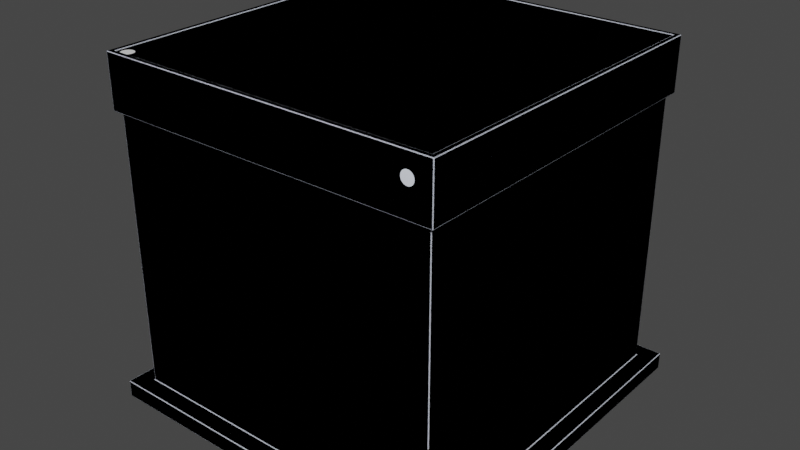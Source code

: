 # Source: museum-stand.blend  (saved by Blender 2.90.8; exported with 4.5.12 LTS)
import bpy
from mathutils import Matrix  # noqa: F401  (used for matrix-valued properties, if any)

bpy.ops.wm.read_factory_settings(use_empty=True)
scene = bpy.context.scene
scene.name = 'Scene'

# ---- collections
col_collection = bpy.data.collections.new('Collection'); scene.collection.children.link(col_collection)

# ---- materials (node trees are filled in below, after node groups)
mat_material_001 = bpy.data.materials.new('Material.001')
mat_material_001.use_transparent_shadow = False
mat_material_001.diffuse_color = (0.8436, 0.8867, 1.0, 1.0)

# ---- material node trees

# ---- world
world_world = bpy.data.worlds.new('World'); scene.world = world_world
world_world.use_nodes = True; world_world.node_tree.nodes.clear()
_N = world_world.node_tree.nodes; _L = world_world.node_tree.links
n0 = _N.new('ShaderNodeOutputWorld'); n0.name = 'World Output'; n0.location = (300, 300)
n1 = _N.new('ShaderNodeBackground'); n1.name = 'Background'; n1.location = (10, 300)
n1.inputs[0].default_value = (0.05088, 0.05088, 0.05088, 1.0)
_L.new(n1.outputs[0], n0.inputs[0])
n0.is_active_output = True
world_world.color = (0.05088, 0.05088, 0.05088)
world_world.use_sun_shadow = False
world_world.sun_shadow_jitter_overblur = 0.0

# ---- meshes
me_cube = bpy.data.meshes.new('Cube')
me_cube.from_pydata([(0.5, 0.5, 0.005), (0.5, 0.5, -0.15), (0.5, -0.5, 0.005), (0.5, -0.5, -0.15), (-0.5, 0.5, 0.005), (-0.5, 0.5, -0.15), (-0.5, -0.5, 0.005), (-0.5, -0.5, -0.15), (0.485, 0.485, 0.005), (0.485, -0.485, 0.005), (-0.485, -0.485, 0.005), (-0.485, 0.485, 0.005), (0.485, 0.485, 0.0), (0.485, -0.485, 0.0), (-0.485, -0.485, 0.0), (-0.485, 0.485, 0.0), (0.485, 0.485, -0.15), (0.485, -0.485, -0.15), (-0.485, -0.485, -0.15), (-0.485, 0.485, -0.15), (0.485, 0.485, -0.15), (0.485, -0.485, -0.15), (-0.485, -0.485, -0.15), (-0.485, 0.485, -0.15), (0.485, 0.485, -0.95), (0.485, -0.485, -0.95), (-0.485, 0.485, -0.95), (-0.485, -0.485, -0.95), (0.485, 0.485, -1.0), (0.485, -0.485, -1.0), (-0.485, 0.485, -1.0), (-0.485, -0.485, -1.0), (-0.535, 0.535, -0.95), (-0.535, -0.535, -0.95), (0.535, -0.535, -0.95), (0.535, 0.535, -0.95), (-0.535, 0.535, -1.0), (-0.535, -0.535, -1.0), (0.535, -0.535, -1.0), (0.535, 0.535, -1.0)], [], [(0, 4, 11, 8), (8, 11, 15, 12), (3, 7, 18, 17), (2, 0, 8, 9), (4, 6, 10, 11), (11, 10, 14, 15), (6, 2, 9, 10), (9, 8, 12, 13), (7, 5, 19, 18), (1, 3, 17, 16), (5, 1, 16, 19), (7, 3, 2, 6), (10, 9, 13, 14), (5, 4, 0, 1), (7, 6, 4, 5), (1, 0, 2, 3), (21, 22, 27, 25), (20, 21, 25, 24), (23, 20, 24, 26), (22, 23, 26, 27), (25, 27, 33, 34), (31, 29, 38, 37), (27, 26, 32, 33), (30, 31, 37, 36), (33, 32, 36, 37), (34, 33, 37, 38), (35, 34, 38, 39), (32, 35, 39, 36), (29, 28, 39, 38), (24, 25, 34, 35), (28, 30, 36, 39), (26, 24, 35, 32)])
me_cube.polygons.foreach_set('use_smooth', [1, 1, 1, 1, 1, 1, 1, 1, 1, 1, 1, 1, 1, 1, 1, 1, 1, 1, 1, 1, 1, 0, 1, 0, 1, 1, 1, 1, 0, 1, 0, 1])
_uv = me_cube.uv_layers.new(name='UVMap')
_uv.uv.foreach_set('vector', [0.625, 0.5, 0.625, 0.25, 0.625, 0.25, 0.625, 0.5, 0.625, 0.5, 0.625, 0.25, 0.625, 0.25, 0.625, 0.5, 0.375, 0.75, 0.375, 1.0, 0.375, 1.0, 0.375, 0.75, 0.625, 0.75, 0.625, 0.5, 0.625, 0.5, 0.625, 0.75, 0.625, 0.25, 0.625, 0.0, 0.625, 0.0, 0.625, 0.25, 0.625, 0.25, 0.625, 0.0, 0.625, 0.0, 0.625, 0.25, 0.625, 1.0, 0.625, 0.75, 0.625, 0.75, 0.625, 1.0, 0.625, 0.75, 0.625, 0.5, 0.625, 0.5, 0.625, 0.75, 0.375, 0.0, 0.375, 0.25, 0.375, 0.25, 0.375, 0.0, 0.375, 0.5, 0.375, 0.75, 0.375, 0.75, 0.375, 0.5, 0.375, 0.25, 0.375, 0.5, 0.375, 0.5, 0.375, 0.25, 0.375, 1.0, 0.375, 0.75, 0.625, 0.75, 0.625, 1.0, 0.625, 1.0, 0.625, 0.75, 0.625, 0.75, 0.625, 1.0, 0.375, 0.25, 0.625, 0.25, 0.625, 0.5, 0.375, 0.5, 0.375, 0.0, 0.625, 0.0, 0.625, 0.25, 0.375, 0.25, 0.375, 0.5, 0.625, 0.5, 0.625, 0.75, 0.375, 0.75, 0.375, 0.75, 0.375, 1.0, 0.375, 1.0, 0.375, 0.75, 0.375, 0.5, 0.375, 0.75, 0.375, 0.75, 0.375, 0.5, 0.375, 0.25, 0.375, 0.5, 0.375, 0.5, 0.375, 0.25, 0.375, 0.0, 0.375, 0.25, 0.375, 0.25, 0.375, 0.0, 0.375, 0.75, 0.375, 1.0, 0.375, 1.0, 0.375, 0.75, 0.0, 0.0, 0.0, 0.0, 0.0, 0.0, 0.0, 0.0, 0.375, 0.0, 0.375, 0.25, 0.375, 0.25, 0.375, 0.0, 0.0, 0.0, 0.0, 0.0, 0.0, 0.0, 0.0, 0.0, 0.375, 0.0, 0.375, 0.25, 0.375, 0.25, 0.375, 0.0, 0.375, 0.75, 0.375, 1.0, 0.375, 1.0, 0.375, 0.75, 0.375, 0.5, 0.375, 0.75, 0.375, 0.75, 0.375, 0.5, 0.375, 0.25, 0.375, 0.5, 0.375, 0.5, 0.375, 0.25, 0.0, 0.0, 0.0, 0.0, 0.0, 0.0, 0.0, 0.0, 0.375, 0.5, 0.375, 0.75, 0.375, 0.75, 0.375, 0.5, 0.0, 0.0, 0.0, 0.0, 0.0, 0.0, 0.0, 0.0, 0.375, 0.25, 0.375, 0.5, 0.375, 0.5, 0.375, 0.25])
me_cube.materials.append(mat_material_001)
me_cube.use_remesh_preserve_volume = False
me_cube.use_remesh_preserve_attributes = False
me_cube.use_mirror_vertex_groups = False
me_cube.update()
me_plane = bpy.data.meshes.new('Plane')
me_plane.from_pydata([(0.495, -0.495, 0.0), (-0.495, 0.495, 0.0), (0.495, 0.495, 0.0), (-0.495, -0.495, 0.0)], [], [(3, 0, 2, 1)])
me_plane.polygons.foreach_set('use_smooth', [True] * 1)
_uv = me_plane.uv_layers.new(name='UVMap')
_uv.uv.foreach_set('vector', [0.0, 0.0, 1.0, 0.0, 1.0, 1.0, 0.0, 1.0])
me_plane.use_remesh_fix_poles = True
me_plane.use_remesh_preserve_attributes = False
me_plane.use_mirror_vertex_groups = False
me_plane.update()
me_cube_001 = bpy.data.meshes.new('Cube.001')
me_cube_001.from_pydata([(0.5, 0.5, 0.005), (0.5, 0.5, -0.15), (0.5, -0.5, 0.005), (0.5, -0.5, -0.15), (-0.5, 0.5, 0.005), (-0.5, 0.5, -0.15), (-0.5, -0.5, 0.005), (-0.5, -0.5, -0.15), (0.485, 0.485, 0.005), (0.485, -0.485, 0.005), (-0.485, -0.485, 0.005), (-0.485, 0.485, 0.005), (0.485, 0.485, 0.0), (0.485, -0.485, 0.0), (-0.485, -0.485, 0.0), (-0.485, 0.485, 0.0), (0.485, 0.485, -0.15), (0.485, -0.485, -0.15), (-0.485, -0.485, -0.15), (-0.485, 0.485, -0.15), (0.4167, -0.5, -0.055), (0.4173, -0.5, -0.05025), (0.4191, -0.5, -0.04583), (0.422, -0.5, -0.04203), (0.4258, -0.5, -0.03911), (0.4303, -0.5, -0.03728), (0.435, -0.5, -0.03665), (0.4397, -0.5, -0.03728), (0.4442, -0.5, -0.03911), (0.448, -0.5, -0.04203), (0.4509, -0.5, -0.04583), (0.4527, -0.5, -0.05025), (0.4533, -0.5, -0.055), (0.4527, -0.5, -0.05975), (0.4509, -0.5, -0.06417), (0.448, -0.5, -0.06797), (0.4442, -0.5, -0.07089), (0.4397, -0.5, -0.07272), (0.435, -0.5, -0.07335), (0.4303, -0.5, -0.07272), (0.4258, -0.5, -0.07089), (0.422, -0.5, -0.06797), (0.4191, -0.5, -0.06417), (0.4173, -0.5, -0.05975), (0.4, -0.5, -0.055), (0.4, -0.5, -0.02), (0.435, -0.5, -0.02), (0.47, -0.5, -0.02), (0.435, -0.5, -0.09), (0.4, -0.5, 0.005), (0.4, -0.485, 0.005), (0.4, -0.485, 0.0), (0.47, -0.5, 0.005), (0.47, -0.485, 0.005), (0.47, -0.485, 0.0), (0.4, -0.5, -0.15), (0.4, -0.485, -0.15), (0.47, -0.5, -0.15), (0.47, -0.485, -0.15), (0.435, -0.5, 0.005), (0.435, -0.485, 0.005), (0.435, -0.485, 0.0), (0.435, -0.5, -0.15), (0.435, -0.485, -0.15), (0.5, 0.5, -0.02), (-0.5, -0.5, -0.02), (0.5, -0.5, -0.02), (-0.5, 0.5, -0.02), (0.5, 0.5, -0.09), (0.5, -0.5, -0.09), (-0.5, 0.5, -0.09), (0.4, -0.5, -0.09), (-0.5, -0.5, -0.09), (0.47, -0.5, -0.09), (-0.5, -0.5, -0.055), (0.47, -0.5, -0.055), (0.5, 0.5, -0.055), (0.5, -0.5, -0.055), (-0.5, 0.5, -0.055), (0.485, 0.485, -0.15), (0.485, -0.485, -0.15), (-0.485, -0.485, -0.15), (-0.485, 0.485, -0.15), (0.485, 0.485, -0.95), (0.485, -0.485, -0.95), (-0.485, 0.485, -0.95), (-0.485, -0.485, -0.95), (0.485, 0.485, -1.0), (0.485, -0.485, -1.0), (-0.485, 0.485, -1.0), (-0.485, -0.485, -1.0), (-0.535, 0.535, -0.95), (-0.535, -0.535, -0.95), (0.535, -0.535, -0.95), (0.535, 0.535, -0.95), (-0.535, 0.535, -1.0), (-0.535, -0.535, -1.0), (0.535, -0.535, -1.0), (0.535, 0.535, -1.0)], [], [(0, 4, 11, 8), (67, 4, 0, 64), (10, 50, 51, 14), (65, 6, 4, 67), (64, 0, 2, 66), (8, 11, 15, 12), (52, 2, 9, 53), (2, 0, 8, 9), (4, 6, 10, 11), (11, 10, 14, 15), (53, 9, 13, 54), (9, 8, 12, 13), (7, 5, 19, 18), (1, 3, 17, 16), (55, 7, 18, 56), (5, 1, 16, 19), (31, 75, 47, 30), (45, 22, 23), (39, 48, 38), (32, 75, 31), (25, 46, 45, 24), (40, 71, 48, 39), (33, 75, 32), (26, 46, 25), (41, 42, 71), (34, 73, 75, 33), (27, 46, 26), (71, 40, 41), (36, 73, 35), (28, 47, 46, 27), (43, 44, 71, 42), (21, 44, 20), (73, 34, 35), (29, 47, 28), (20, 44, 43), (22, 45, 44, 21), (37, 48, 73, 36), (30, 47, 29), (24, 45, 23), (38, 48, 37), (6, 49, 50, 10), (60, 53, 54, 61), (59, 52, 53, 60), (62, 55, 56, 63), (3, 57, 58, 17), (49, 59, 60, 50), (50, 60, 61, 51), (57, 62, 63, 58), (45, 46, 59, 49), (52, 59, 46, 47), (62, 48, 71, 55), (57, 73, 48, 62), (69, 73, 57, 3), (65, 45, 49, 6), (74, 44, 45, 65), (2, 52, 47, 66), (76, 64, 66, 77), (74, 65, 67, 78), (78, 67, 64, 76), (5, 70, 68, 1), (7, 72, 70, 5), (1, 68, 69, 3), (7, 55, 71, 72), (77, 75, 73, 69), (66, 47, 75, 77), (70, 78, 76, 68), (72, 74, 78, 70), (68, 76, 77, 69), (72, 71, 44, 74), (80, 81, 86, 84), (79, 80, 84, 83), (82, 79, 83, 85), (81, 82, 85, 86), (84, 86, 92, 93), (90, 88, 97, 96), (86, 85, 91, 92), (89, 90, 96, 95), (92, 91, 95, 96), (93, 92, 96, 97), (94, 93, 97, 98), (91, 94, 98, 95), (88, 87, 98, 97), (83, 84, 93, 94), (87, 89, 95, 98), (85, 83, 94, 91)])
me_cube_001.polygons.foreach_set('use_smooth', [1, 1, 1, 1, 1, 1, 1, 1, 1, 1, 1, 1, 1, 1, 1, 1, 1, 1, 1, 1, 1, 1, 1, 1, 1, 1, 1, 1, 1, 1, 1, 1, 1, 1, 1, 1, 1, 1, 1, 1, 1, 1, 1, 1, 1, 1, 1, 1, 1, 1, 1, 1, 1, 1, 1, 1, 1, 1, 1, 1, 1, 1, 1, 1, 1, 1, 1, 1, 1, 1, 1, 1, 1, 1, 0, 1, 0, 1, 1, 1, 1, 0, 1, 0, 1])
_uv = me_cube_001.uv_layers.new(name='UVMap')
_uv.uv.foreach_set('vector', [0.625, 0.5, 0.625, 0.25, 0.625, 0.25, 0.625, 0.5, 0.5, 0.25, 0.625, 0.25, 0.625, 0.5, 0.5, 0.5, 0.625, 1.0, 0.625, 0.875, 0.625, 0.875, 0.625, 1.0, 0.5, 0.0, 0.625, 0.0, 0.625, 0.25, 0.5, 0.25, 0.5, 0.5, 0.625, 0.5, 0.625, 0.75, 0.5, 0.75, 0.625, 0.5, 0.625, 0.25, 0.625, 0.25, 0.625, 0.5, 0.625, 0.8125, 0.625, 0.75, 0.625, 0.75, 0.625, 0.8125, 0.625, 0.75, 0.625, 0.5, 0.625, 0.5, 0.625, 0.75, 0.625, 0.25, 0.625, 0.0, 0.625, 0.0, 0.625, 0.25, 0.625, 0.25, 0.625, 0.0, 0.625, 0.0, 0.625, 0.25, 0.625, 0.8125, 0.625, 0.75, 0.625, 0.75, 0.625, 0.8125, 0.625, 0.75, 0.625, 0.5, 0.625, 0.5, 0.625, 0.75, 0.375, 0.0, 0.375, 0.25, 0.375, 0.25, 0.375, 0.0, 0.375, 0.5, 0.375, 0.75, 0.375, 0.75, 0.375, 0.5, 0.375, 0.875, 0.375, 1.0, 0.375, 1.0, 0.375, 0.875, 0.375, 0.25, 0.375, 0.5, 0.375, 0.5, 0.375, 0.25, 0.0, 0.0, 0.0, 0.0, 0.0, 0.0, 0.0, 0.0, 0.0, 0.0, 0.0, 0.0, 0.0, 0.0, 0.0, 0.0, 0.0, 0.0, 0.0, 0.0, 0.0, 0.0, 0.0, 0.0, 0.0, 0.0, 0.0, 0.0, 0.0, 0.0, 0.0, 0.0, 0.0, 0.0, 0.0, 0.0, 0.0, 0.0, 0.0, 0.0, 0.0, 0.0, 0.0, 0.0, 0.0, 0.0, 0.0, 0.0, 0.0, 0.0, 0.0, 0.0, 0.0, 0.0, 0.0, 0.0, 0.0, 0.0, 0.0, 0.0, 0.0, 0.0, 0.0, 0.0, 0.0, 0.0, 0.0, 0.0, 0.0, 0.0, 0.0, 0.0, 0.0, 0.0, 0.0, 0.0, 0.0, 0.0, 0.0, 0.0, 0.0, 0.0, 0.0, 0.0, 0.0, 0.0, 0.0, 0.0, 0.0, 0.0, 0.0, 0.0, 0.0, 0.0, 0.0, 0.0, 0.0, 0.0, 0.0, 0.0, 0.0, 0.0, 0.0, 0.0, 0.0, 0.0, 0.0, 0.0, 0.0, 0.0, 0.0, 0.0, 0.0, 0.0, 0.0, 0.0, 0.0, 0.0, 0.0, 0.0, 0.0, 0.0, 0.0, 0.0, 0.0, 0.0, 0.0, 0.0, 0.0, 0.0, 0.0, 0.0, 0.0, 0.0, 0.0, 0.0, 0.0, 0.0, 0.0, 0.0, 0.0, 0.0, 0.0, 0.0, 0.0, 0.0, 0.0, 0.0, 0.0, 0.0, 0.0, 0.0, 0.0, 0.0, 0.0, 0.0, 0.0, 0.0, 0.0, 0.0, 0.625, 1.0, 0.625, 0.875, 0.625, 0.875, 0.625, 1.0, 0.625, 0.8438, 0.625, 0.8125, 0.625, 0.8125, 0.625, 0.8438, 0.625, 0.8438, 0.625, 0.8125, 0.625, 0.8125, 0.625, 0.8438, 0.375, 0.8438, 0.375, 0.875, 0.375, 0.875, 0.375, 0.8438, 0.375, 0.75, 0.375, 0.8125, 0.375, 0.8125, 0.375, 0.75, 0.625, 0.875, 0.625, 0.8438, 0.625, 0.8438, 0.625, 0.875, 0.625, 0.875, 0.625, 0.8438, 0.625, 0.8438, 0.625, 0.875, 0.375, 0.8125, 0.375, 0.8438, 0.375, 0.8438, 0.375, 0.8125, 0.0, 0.0, 0.0, 0.0, 0.625, 0.8438, 0.625, 0.875, 0.625, 0.8125, 0.625, 0.8438, 0.0, 0.0, 0.0, 0.0, 0.375, 0.8438, 0.0, 0.0, 0.0, 0.0, 0.375, 0.875, 0.375, 0.8125, 0.0, 0.0, 0.0, 0.0, 0.375, 0.8438, 0.4375, 0.75, 0.4375, 0.8125, 0.375, 0.8125, 0.375, 0.75, 0.5, 1.0, 0.5, 0.875, 0.625, 0.875, 0.625, 1.0, 0.4688, 1.0, 0.4688, 0.875, 0.5, 0.875, 0.5, 1.0, 0.625, 0.75, 0.625, 0.8125, 0.5, 0.8125, 0.5, 0.75, 0.4688, 0.5, 0.5, 0.5, 0.5, 0.75, 0.4688, 0.75, 0.4688, 0.0, 0.5, 0.0, 0.5, 0.25, 0.4688, 0.25, 0.4688, 0.25, 0.5, 0.25, 0.5, 0.5, 0.4688, 0.5, 0.375, 0.25, 0.4375, 0.25, 0.4375, 0.5, 0.375, 0.5, 0.375, 0.0, 0.4375, 0.0, 0.4375, 0.25, 0.375, 0.25, 0.375, 0.5, 0.4375, 0.5, 0.4375, 0.75, 0.375, 0.75, 0.375, 1.0, 0.375, 0.875, 0.4375, 0.875, 0.4375, 1.0, 0.4688, 0.75, 0.4688, 0.8125, 0.4375, 0.8125, 0.4375, 0.75, 0.5, 0.75, 0.5, 0.8125, 0.4688, 0.8125, 0.4688, 0.75, 0.4375, 0.25, 0.4688, 0.25, 0.4688, 0.5, 0.4375, 0.5, 0.4375, 0.0, 0.4688, 0.0, 0.4688, 0.25, 0.4375, 0.25, 0.4375, 0.5, 0.4688, 0.5, 0.4688, 0.75, 0.4375, 0.75, 0.4375, 1.0, 0.4375, 0.875, 0.4688, 0.875, 0.4688, 1.0, 0.375, 0.75, 0.375, 1.0, 0.375, 1.0, 0.375, 0.75, 0.375, 0.5, 0.375, 0.75, 0.375, 0.75, 0.375, 0.5, 0.375, 0.25, 0.375, 0.5, 0.375, 0.5, 0.375, 0.25, 0.375, 0.0, 0.375, 0.25, 0.375, 0.25, 0.375, 0.0, 0.375, 0.75, 0.375, 1.0, 0.375, 1.0, 0.375, 0.75, 0.0, 0.0, 0.0, 0.0, 0.0, 0.0, 0.0, 0.0, 0.375, 0.0, 0.375, 0.25, 0.375, 0.25, 0.375, 0.0, 0.0, 0.0, 0.0, 0.0, 0.0, 0.0, 0.0, 0.0, 0.375, 0.0, 0.375, 0.25, 0.375, 0.25, 0.375, 0.0, 0.375, 0.75, 0.375, 1.0, 0.375, 1.0, 0.375, 0.75, 0.375, 0.5, 0.375, 0.75, 0.375, 0.75, 0.375, 0.5, 0.375, 0.25, 0.375, 0.5, 0.375, 0.5, 0.375, 0.25, 0.0, 0.0, 0.0, 0.0, 0.0, 0.0, 0.0, 0.0, 0.375, 0.5, 0.375, 0.75, 0.375, 0.75, 0.375, 0.5, 0.0, 0.0, 0.0, 0.0, 0.0, 0.0, 0.0, 0.0, 0.375, 0.25, 0.375, 0.5, 0.375, 0.5, 0.375, 0.25])
me_cube_001.materials.append(mat_material_001)
me_cube_001.use_remesh_preserve_volume = False
me_cube_001.use_remesh_preserve_attributes = False
me_cube_001.use_mirror_vertex_groups = False
me_cube_001.update()
me_plane_001 = bpy.data.meshes.new('Plane.001')
me_plane_001.from_pydata([(0.495, -0.435, 0.0), (-0.435, 0.495, 0.0), (0.495, 0.495, 0.0), (-0.465, -0.4467, 0.0), (-0.4697, -0.4473, 0.0), (-0.4742, -0.4491, 0.0), (-0.478, -0.452, 0.0), (-0.4809, -0.4558, 0.0), (-0.4827, -0.4603, 0.0), (-0.4833, -0.465, 0.0), (-0.4827, -0.4697, 0.0), (-0.4809, -0.4742, 0.0), (-0.478, -0.478, 0.0), (-0.4742, -0.4809, 0.0), (-0.4697, -0.4827, 0.0), (-0.465, -0.4833, 0.0), (-0.4603, -0.4827, 0.0), (-0.4558, -0.4809, 0.0), (-0.452, -0.478, 0.0), (-0.4491, -0.4742, 0.0), (-0.4473, -0.4697, 0.0), (-0.4467, -0.465, 0.0), (-0.4473, -0.4603, 0.0), (-0.4491, -0.4558, 0.0), (-0.452, -0.452, 0.0), (-0.4558, -0.4491, 0.0), (-0.4603, -0.4473, 0.0), (-0.46, -0.435, 0.0), (-0.4694, -0.435, 0.0), (-0.4802, -0.435, 0.0), (-0.435, -0.495, 0.0), (-0.495, -0.4398, 0.0), (-0.495, -0.4506, 0.0), (-0.495, -0.46, 0.0), (-0.495, -0.4694, 0.0), (-0.495, -0.4802, 0.0), (-0.495, -0.495, 0.0), (-0.4802, -0.495, 0.0), (-0.4694, -0.495, 0.0), (-0.46, -0.495, 0.0), (-0.4506, -0.495, 0.0), (-0.4398, -0.495, 0.0), (-0.435, -0.4802, 0.0), (-0.435, -0.4694, 0.0), (-0.435, -0.46, 0.0), (-0.435, -0.4506, 0.0), (-0.435, -0.4398, 0.0), (-0.435, -0.435, 0.0), (-0.4398, -0.435, 0.0), (-0.4506, -0.435, 0.0), (-0.495, -0.435, 0.0), (-0.495, 0.495, 0.0), (0.495, -0.495, 0.0)], [], [(47, 0, 2, 1), (14, 13, 37, 38), (29, 50, 6, 5), (22, 21, 44, 45), (15, 14, 38, 39), (8, 7, 31, 32), (23, 22, 45, 46), (16, 15, 39, 40), (9, 8, 32, 33), (24, 47, 48, 25), (17, 16, 40, 41), (10, 9, 33, 34), (46, 47, 24, 23), (19, 18, 30, 42), (11, 10, 34, 35), (26, 25, 48, 49), (4, 3, 27, 28), (41, 30, 18, 17), (12, 11, 35, 36), (3, 26, 49, 27), (5, 4, 28, 29), (20, 19, 42, 43), (13, 12, 36, 37), (7, 6, 50, 31), (21, 20, 43, 44), (47, 1, 51, 50), (0, 47, 30, 52)])
me_plane_001.polygons.foreach_set('use_smooth', [True] * 27)
_uv = me_plane_001.uv_layers.new(name='UVMap')
_uv.uv.foreach_set('vector', [0.0, 0.0, 1.0, 0.0, 1.0, 1.0, 0.0, 1.0, 0.0, 0.0, 0.0, 0.0, 0.0, 0.0, 0.0, 0.0, 0.0, 0.0, 0.0, 0.0, 0.0, 0.0, 0.0, 0.0, 0.0, 0.0, 0.0, 0.0, 0.0, 0.0, 0.0, 0.0, 0.0, 0.0, 0.0, 0.0, 0.0, 0.0, 0.0, 0.0, 0.0, 0.0, 0.0, 0.0, 0.0, 0.0, 0.0, 0.0, 0.0, 0.0, 0.0, 0.0, 0.0, 0.0, 0.0, 0.0, 0.0, 0.0, 0.0, 0.0, 0.0, 0.0, 0.0, 0.0, 0.0, 0.0, 0.0, 0.0, 0.0, 0.0, 0.0, 0.0, 0.0, 0.0, 0.0, 0.0, 0.0, 0.0, 0.0, 0.0, 0.0, 0.0, 0.0, 0.0, 0.0, 0.0, 0.0, 0.0, 0.0, 0.0, 0.0, 0.0, 0.0, 0.0, 0.0, 0.0, 0.0, 0.0, 0.0, 0.0, 0.0, 0.0, 0.0, 0.0, 0.0, 0.0, 0.0, 0.0, 0.0, 0.0, 0.0, 0.0, 0.0, 0.0, 0.0, 0.0, 0.0, 0.0, 0.0, 0.0, 0.0, 0.0, 0.0, 0.0, 0.0, 0.0, 0.0, 0.0, 0.0, 0.0, 0.0, 0.0, 0.0, 0.0, 0.0, 0.0, 0.0, 0.0, 0.0, 0.0, 0.0, 0.0, 0.0, 0.0, 0.0, 0.0, 0.0, 0.0, 0.0, 0.0, 0.0, 0.0, 0.0, 0.0, 0.0, 0.0, 0.0, 0.0, 0.0, 0.0, 0.0, 0.0, 0.0, 0.0, 0.0, 0.0, 0.0, 0.0, 0.0, 0.0, 0.0, 0.0, 0.0, 0.0, 0.0, 0.0, 0.0, 0.0, 0.0, 0.0, 0.0, 0.0, 0.0, 0.0, 0.0, 0.0, 0.0, 0.0, 0.0, 0.0, 0.0, 0.0, 0.0, 0.0, 0.0, 0.0, 0.0, 0.0, 0.0, 0.0, 0.0, 0.0, 0.0, 1.0, 0.0, 1.0, 0.0, 0.0, 1.0, 0.0, 0.0, 0.0, 0.0, 0.0, 1.0, 0.0])
me_plane_001.use_remesh_fix_poles = True
me_plane_001.use_remesh_preserve_attributes = False
me_plane_001.use_mirror_vertex_groups = False
me_plane_001.update()

# ---- objects
ob_0_base = bpy.data.objects.new('0-base', me_cube)
ob_1_plane = bpy.data.objects.new('1-plane', me_plane)
ob_2_base_hole = bpy.data.objects.new('2-base-hole', me_cube_001)
ob_3_plane_hole = bpy.data.objects.new('3-plane-hole', me_plane_001)

# ---- transforms, parenting, visibility, modifiers, constraints
ob_0_base.location = (0.0, 0.0, 0.0)
ob_0_base.lock_rotations_4d = False
ob_0_base.empty_display_type = 'ARROWS'
ob_0_base.lineart.crease_threshold = 0.0
_m = ob_0_base.modifiers.new('Bevel', 'BEVEL')
_m.width = 0.002
_m.width_pct = 0.002
_m.segments = 2
ob_1_plane.location = (0.0, 0.0, 0.0)
ob_1_plane.lineart.crease_threshold = 0.0
ob_2_base_hole.location = (0.0, 0.0, 0.0)
ob_2_base_hole.lock_rotations_4d = False
ob_2_base_hole.empty_display_type = 'ARROWS'
ob_2_base_hole.lineart.crease_threshold = 0.0
_m = ob_2_base_hole.modifiers.new('Bevel', 'BEVEL')
_m.width = 0.002
_m.width_pct = 0.002
_m.segments = 2
ob_3_plane_hole.location = (0.0, 0.0, 0.0)
ob_3_plane_hole.lineart.crease_threshold = 0.0

# ---- collection membership
col_collection.objects.link(ob_0_base)
col_collection.objects.link(ob_1_plane)
col_collection.objects.link(ob_2_base_hole)
col_collection.objects.link(ob_3_plane_hole)

# ---- scene / render settings (as saved in the file)
scene.frame_start = 1; scene.frame_end = 250; scene.frame_set(1)
scene.render.engine = 'BLENDER_EEVEE_NEXT'
scene.cycles.use_denoising = False
scene.cycles.samples = 128
scene.cycles.sampling_pattern = 'TABULATED_SOBOL'
scene.cycles.use_adaptive_sampling = False
scene.cycles.use_light_tree = False
scene.view_settings.view_transform = 'Filmic'
bpy.context.view_layer.update()

# ---- added for rendering (the .blend has no active camera and no usable light): camera, sun
cam_auto = bpy.data.cameras.new('AutoCamera')
cam_auto.lens = 50.0
cam_auto.sensor_width = 36.0
cam_auto.clip_end = 1000.0
ob_auto_camera = bpy.data.objects.new('AutoCamera', cam_auto)
scene.collection.objects.link(ob_auto_camera)
ob_auto_camera.location = (1.68071, -2.01685, 0.847068)
ob_auto_camera.rotation_euler = (1.09748, -7.21219e-08, 0.694738)
scene.camera = ob_auto_camera
light_auto_sun = bpy.data.lights.new('AutoSun', 'SUN')
light_auto_sun.energy = 3.0
light_auto_sun.angle = 0.0523599
ob_auto_sun = bpy.data.objects.new('AutoSun', light_auto_sun)
scene.collection.objects.link(ob_auto_sun)
ob_auto_sun.rotation_euler = (0.872665, 0.174533, 0.523599)
bpy.context.view_layer.update()
